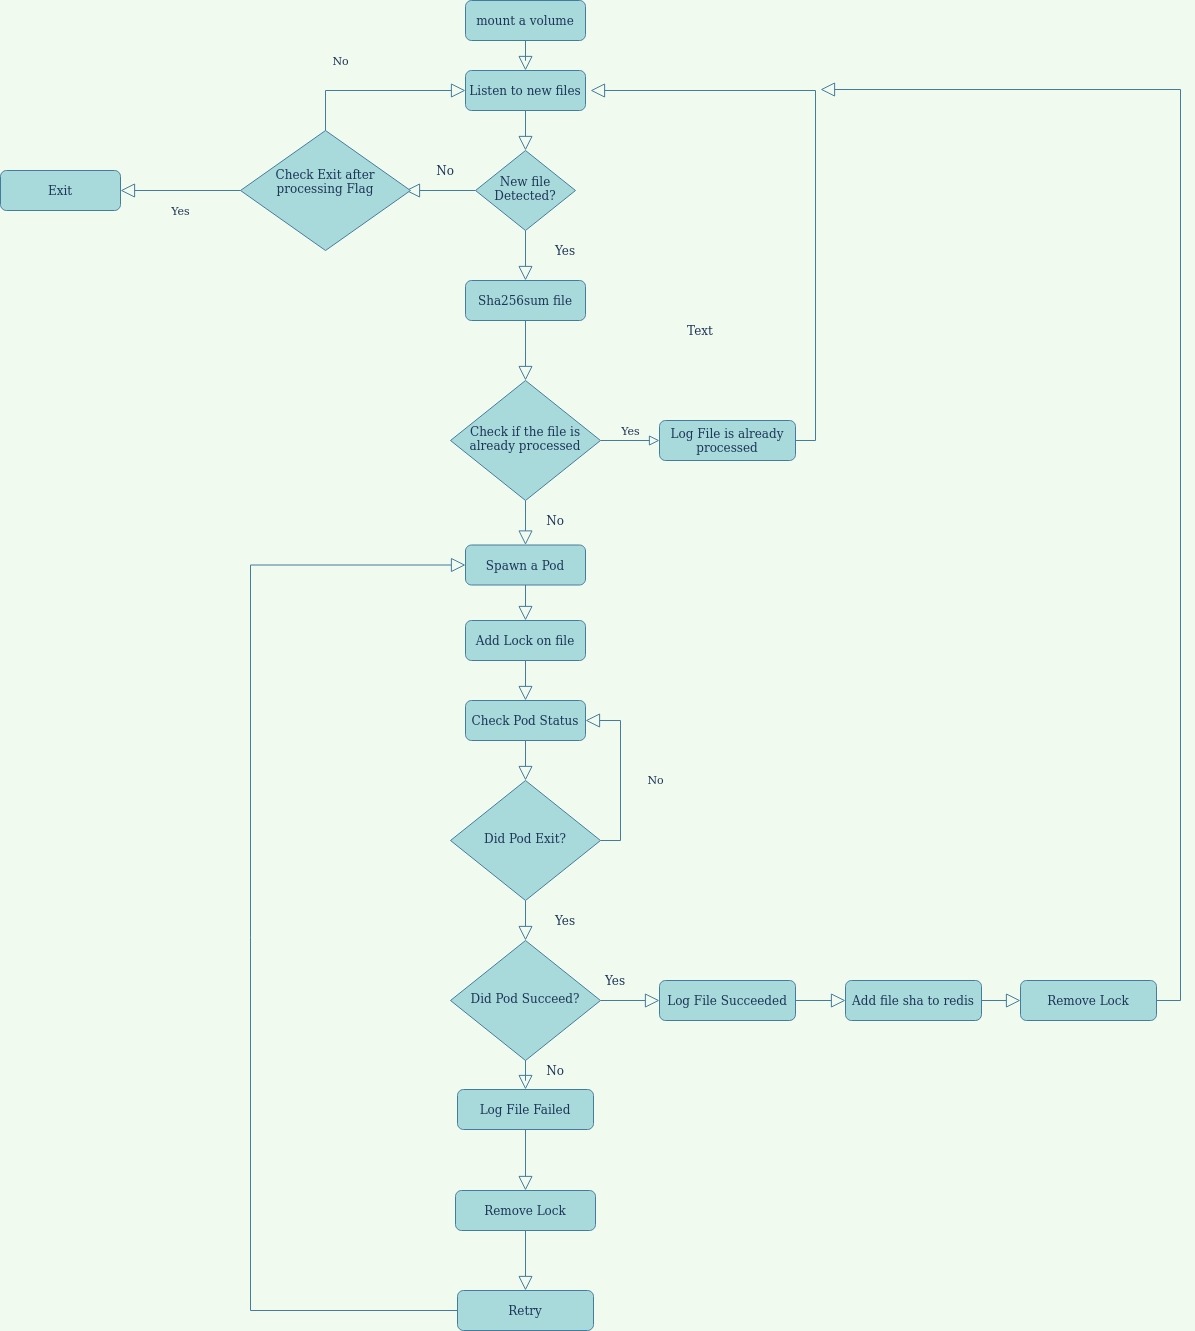

The diagram above was exported from draw.io. Its source (the exported page's mxGraphModel, read from the mxfile embedded in the PNG):
<mxGraphModel dx="2249" dy="799" grid="1" gridSize="10" guides="1" tooltips="1" connect="1" arrows="1" fold="1" page="1" pageScale="1" pageWidth="827" pageHeight="1169" background="#F1FAEE" math="0" shadow="0">
  <root>
    <mxCell id="WIyWlLk6GJQsqaUBKTNV-0" />
    <mxCell id="WIyWlLk6GJQsqaUBKTNV-1" parent="WIyWlLk6GJQsqaUBKTNV-0" />
    <mxCell id="WIyWlLk6GJQsqaUBKTNV-2" value="" style="rounded=0;html=1;jettySize=auto;orthogonalLoop=1;fontSize=11;endArrow=block;endFill=0;endSize=12;strokeWidth=1;shadow=0;labelBackgroundColor=none;edgeStyle=orthogonalEdgeStyle;strokeColor=#457B9D;fontColor=#1D3557;" parent="WIyWlLk6GJQsqaUBKTNV-1" source="IFbDx5hncHFg85wNvNG9-0" target="WIyWlLk6GJQsqaUBKTNV-6" edge="1">
      <mxGeometry relative="1" as="geometry" />
    </mxCell>
    <mxCell id="WIyWlLk6GJQsqaUBKTNV-3" value="mount a volume" style="rounded=1;whiteSpace=wrap;html=1;fontSize=12;glass=0;strokeWidth=1;shadow=0;fillColor=#A8DADC;strokeColor=#457B9D;fontColor=#1D3557;" parent="WIyWlLk6GJQsqaUBKTNV-1" vertex="1">
      <mxGeometry x="35" y="40" width="120" height="40" as="geometry" />
    </mxCell>
    <mxCell id="IFbDx5hncHFg85wNvNG9-55" value="" style="edgeStyle=orthogonalEdgeStyle;rounded=0;orthogonalLoop=1;jettySize=auto;html=1;labelBackgroundColor=none;endArrow=block;endFill=0;endSize=12;strokeColor=#457B9D;fontColor=#1D3557;" edge="1" parent="WIyWlLk6GJQsqaUBKTNV-1" source="WIyWlLk6GJQsqaUBKTNV-6">
      <mxGeometry relative="1" as="geometry">
        <mxPoint x="-25" y="230" as="targetPoint" />
      </mxGeometry>
    </mxCell>
    <mxCell id="IFbDx5hncHFg85wNvNG9-65" value="" style="edgeStyle=orthogonalEdgeStyle;curved=0;rounded=1;sketch=0;orthogonalLoop=1;jettySize=auto;html=1;strokeColor=#457B9D;fillColor=#A8DADC;fontColor=#1D3557;endSize=12;endArrow=block;endFill=0;" edge="1" parent="WIyWlLk6GJQsqaUBKTNV-1" source="WIyWlLk6GJQsqaUBKTNV-6" target="IFbDx5hncHFg85wNvNG9-2">
      <mxGeometry relative="1" as="geometry" />
    </mxCell>
    <mxCell id="WIyWlLk6GJQsqaUBKTNV-6" value="New file Detected?" style="rhombus;whiteSpace=wrap;html=1;shadow=0;fontFamily=Helvetica;fontSize=12;align=center;strokeWidth=1;spacing=6;spacingTop=-4;fillColor=#A8DADC;strokeColor=#457B9D;fontColor=#1D3557;" parent="WIyWlLk6GJQsqaUBKTNV-1" vertex="1">
      <mxGeometry x="45" y="190" width="100" height="80" as="geometry" />
    </mxCell>
    <mxCell id="WIyWlLk6GJQsqaUBKTNV-9" value="Yes" style="edgeStyle=orthogonalEdgeStyle;rounded=0;html=1;jettySize=auto;orthogonalLoop=1;fontSize=11;endArrow=block;endFill=0;endSize=8;strokeWidth=1;shadow=0;labelBackgroundColor=none;entryX=0;entryY=0.5;entryDx=0;entryDy=0;strokeColor=#457B9D;fontColor=#1D3557;" parent="WIyWlLk6GJQsqaUBKTNV-1" source="WIyWlLk6GJQsqaUBKTNV-10" target="IFbDx5hncHFg85wNvNG9-6" edge="1">
      <mxGeometry y="10" relative="1" as="geometry">
        <mxPoint as="offset" />
        <mxPoint x="200" y="535" as="targetPoint" />
      </mxGeometry>
    </mxCell>
    <mxCell id="IFbDx5hncHFg85wNvNG9-28" value="" style="edgeStyle=orthogonalEdgeStyle;rounded=0;orthogonalLoop=1;jettySize=auto;html=1;endArrow=block;endFill=0;endSize=12;strokeColor=#457B9D;fontColor=#1D3557;labelBackgroundColor=#F1FAEE;" edge="1" parent="WIyWlLk6GJQsqaUBKTNV-1" source="WIyWlLk6GJQsqaUBKTNV-10" target="IFbDx5hncHFg85wNvNG9-27">
      <mxGeometry relative="1" as="geometry" />
    </mxCell>
    <mxCell id="WIyWlLk6GJQsqaUBKTNV-10" value="Check if the file is already processed" style="rhombus;whiteSpace=wrap;html=1;shadow=0;fontFamily=Helvetica;fontSize=12;align=center;strokeWidth=1;spacing=6;spacingTop=-4;fillColor=#A8DADC;strokeColor=#457B9D;fontColor=#1D3557;" parent="WIyWlLk6GJQsqaUBKTNV-1" vertex="1">
      <mxGeometry x="20" y="420" width="150" height="120" as="geometry" />
    </mxCell>
    <mxCell id="IFbDx5hncHFg85wNvNG9-32" value="" style="edgeStyle=orthogonalEdgeStyle;rounded=0;orthogonalLoop=1;jettySize=auto;html=1;endArrow=block;endFill=0;endSize=12;strokeColor=#457B9D;entryX=0.5;entryY=0;entryDx=0;entryDy=0;fontColor=#1D3557;labelBackgroundColor=#F1FAEE;" edge="1" parent="WIyWlLk6GJQsqaUBKTNV-1" source="WIyWlLk6GJQsqaUBKTNV-11" target="IFbDx5hncHFg85wNvNG9-15">
      <mxGeometry relative="1" as="geometry" />
    </mxCell>
    <mxCell id="WIyWlLk6GJQsqaUBKTNV-11" value="Add Lock on file" style="rounded=1;whiteSpace=wrap;html=1;fontSize=12;glass=0;strokeWidth=1;shadow=0;fillColor=#A8DADC;strokeColor=#457B9D;fontColor=#1D3557;" parent="WIyWlLk6GJQsqaUBKTNV-1" vertex="1">
      <mxGeometry x="35" y="660" width="120" height="40" as="geometry" />
    </mxCell>
    <mxCell id="IFbDx5hncHFg85wNvNG9-0" value="Listen to new files" style="rounded=1;whiteSpace=wrap;html=1;fontSize=12;glass=0;strokeWidth=1;shadow=0;fillColor=#A8DADC;strokeColor=#457B9D;fontColor=#1D3557;" vertex="1" parent="WIyWlLk6GJQsqaUBKTNV-1">
      <mxGeometry x="35" y="110" width="120" height="40" as="geometry" />
    </mxCell>
    <mxCell id="IFbDx5hncHFg85wNvNG9-1" value="" style="rounded=0;html=1;jettySize=auto;orthogonalLoop=1;fontSize=11;endArrow=block;endFill=0;endSize=12;strokeWidth=1;shadow=0;labelBackgroundColor=none;edgeStyle=orthogonalEdgeStyle;strokeColor=#457B9D;fontColor=#1D3557;" edge="1" parent="WIyWlLk6GJQsqaUBKTNV-1" source="WIyWlLk6GJQsqaUBKTNV-3" target="IFbDx5hncHFg85wNvNG9-0">
      <mxGeometry relative="1" as="geometry">
        <mxPoint x="95" y="80" as="sourcePoint" />
        <mxPoint x="95" y="170" as="targetPoint" />
      </mxGeometry>
    </mxCell>
    <mxCell id="IFbDx5hncHFg85wNvNG9-2" value="Sha256sum file" style="rounded=1;whiteSpace=wrap;html=1;fontSize=12;glass=0;strokeWidth=1;shadow=0;fillColor=#A8DADC;strokeColor=#457B9D;fontColor=#1D3557;" vertex="1" parent="WIyWlLk6GJQsqaUBKTNV-1">
      <mxGeometry x="35" y="320" width="120" height="40" as="geometry" />
    </mxCell>
    <mxCell id="IFbDx5hncHFg85wNvNG9-13" style="edgeStyle=orthogonalEdgeStyle;rounded=0;orthogonalLoop=1;jettySize=auto;html=1;exitX=1;exitY=0.5;exitDx=0;exitDy=0;endArrow=block;endFill=0;endSize=12;strokeColor=#457B9D;fontColor=#1D3557;labelBackgroundColor=#F1FAEE;" edge="1" parent="WIyWlLk6GJQsqaUBKTNV-1" source="IFbDx5hncHFg85wNvNG9-6">
      <mxGeometry relative="1" as="geometry">
        <mxPoint x="160" y="130" as="targetPoint" />
        <Array as="points">
          <mxPoint x="385" y="480" />
          <mxPoint x="385" y="130" />
        </Array>
      </mxGeometry>
    </mxCell>
    <mxCell id="IFbDx5hncHFg85wNvNG9-6" value="Log File is already processed" style="rounded=1;whiteSpace=wrap;html=1;fontSize=12;glass=0;strokeWidth=1;shadow=0;fillColor=#A8DADC;strokeColor=#457B9D;fontColor=#1D3557;" vertex="1" parent="WIyWlLk6GJQsqaUBKTNV-1">
      <mxGeometry x="229" y="460" width="136" height="40" as="geometry" />
    </mxCell>
    <mxCell id="IFbDx5hncHFg85wNvNG9-33" value="" style="edgeStyle=orthogonalEdgeStyle;rounded=0;orthogonalLoop=1;jettySize=auto;html=1;endArrow=block;endFill=0;endSize=12;strokeColor=#457B9D;fontColor=#1D3557;labelBackgroundColor=#F1FAEE;" edge="1" parent="WIyWlLk6GJQsqaUBKTNV-1" source="IFbDx5hncHFg85wNvNG9-15" target="IFbDx5hncHFg85wNvNG9-19">
      <mxGeometry relative="1" as="geometry" />
    </mxCell>
    <mxCell id="IFbDx5hncHFg85wNvNG9-15" value="Check Pod Status" style="rounded=1;whiteSpace=wrap;html=1;fontSize=12;glass=0;strokeWidth=1;shadow=0;fillColor=#A8DADC;strokeColor=#457B9D;fontColor=#1D3557;" vertex="1" parent="WIyWlLk6GJQsqaUBKTNV-1">
      <mxGeometry x="35" y="740" width="120" height="40" as="geometry" />
    </mxCell>
    <mxCell id="IFbDx5hncHFg85wNvNG9-17" value="" style="rounded=0;html=1;jettySize=auto;orthogonalLoop=1;fontSize=11;endArrow=block;endFill=0;endSize=12;strokeWidth=1;shadow=0;labelBackgroundColor=none;edgeStyle=orthogonalEdgeStyle;exitX=0.5;exitY=1;exitDx=0;exitDy=0;entryX=0.5;entryY=0;entryDx=0;entryDy=0;strokeColor=#457B9D;fontColor=#1D3557;" edge="1" parent="WIyWlLk6GJQsqaUBKTNV-1" source="IFbDx5hncHFg85wNvNG9-2" target="WIyWlLk6GJQsqaUBKTNV-10">
      <mxGeometry relative="1" as="geometry">
        <mxPoint x="105" y="160" as="sourcePoint" />
        <mxPoint x="105" y="200" as="targetPoint" />
      </mxGeometry>
    </mxCell>
    <mxCell id="IFbDx5hncHFg85wNvNG9-34" value="" style="edgeStyle=orthogonalEdgeStyle;rounded=0;orthogonalLoop=1;jettySize=auto;html=1;endArrow=block;endFill=0;endSize=12;strokeColor=#457B9D;fontColor=#1D3557;labelBackgroundColor=#F1FAEE;" edge="1" parent="WIyWlLk6GJQsqaUBKTNV-1" source="IFbDx5hncHFg85wNvNG9-19" target="IFbDx5hncHFg85wNvNG9-23">
      <mxGeometry relative="1" as="geometry" />
    </mxCell>
    <mxCell id="IFbDx5hncHFg85wNvNG9-19" value="Did Pod Exit?" style="rhombus;whiteSpace=wrap;html=1;shadow=0;fontFamily=Helvetica;fontSize=12;align=center;strokeWidth=1;spacing=6;spacingTop=-4;fillColor=#A8DADC;strokeColor=#457B9D;fontColor=#1D3557;" vertex="1" parent="WIyWlLk6GJQsqaUBKTNV-1">
      <mxGeometry x="20" y="820" width="150" height="120" as="geometry" />
    </mxCell>
    <mxCell id="IFbDx5hncHFg85wNvNG9-22" value="No" style="rounded=0;html=1;jettySize=auto;orthogonalLoop=1;fontSize=11;endArrow=block;endFill=0;endSize=12;strokeWidth=1;shadow=0;labelBackgroundColor=none;edgeStyle=orthogonalEdgeStyle;exitX=1;exitY=0.5;exitDx=0;exitDy=0;entryX=1;entryY=0.5;entryDx=0;entryDy=0;strokeColor=#457B9D;fontColor=#1D3557;" edge="1" parent="WIyWlLk6GJQsqaUBKTNV-1" source="IFbDx5hncHFg85wNvNG9-19" target="IFbDx5hncHFg85wNvNG9-15">
      <mxGeometry x="-0.0769" y="-35" relative="1" as="geometry">
        <mxPoint as="offset" />
        <mxPoint x="105" y="550" as="sourcePoint" />
        <mxPoint x="385" y="480" as="targetPoint" />
      </mxGeometry>
    </mxCell>
    <mxCell id="IFbDx5hncHFg85wNvNG9-35" value="" style="edgeStyle=orthogonalEdgeStyle;rounded=0;orthogonalLoop=1;jettySize=auto;endArrow=block;endFill=0;endSize=12;strokeColor=#457B9D;labelBackgroundColor=none;html=1;fontColor=#1D3557;" edge="1" parent="WIyWlLk6GJQsqaUBKTNV-1" source="IFbDx5hncHFg85wNvNG9-23" target="IFbDx5hncHFg85wNvNG9-24">
      <mxGeometry relative="1" as="geometry" />
    </mxCell>
    <mxCell id="IFbDx5hncHFg85wNvNG9-40" value="" style="edgeStyle=orthogonalEdgeStyle;rounded=0;orthogonalLoop=1;jettySize=auto;html=1;endArrow=block;endFill=0;endSize=12;strokeColor=#457B9D;fontColor=#1D3557;labelBackgroundColor=#F1FAEE;" edge="1" parent="WIyWlLk6GJQsqaUBKTNV-1" source="IFbDx5hncHFg85wNvNG9-23" target="IFbDx5hncHFg85wNvNG9-39">
      <mxGeometry relative="1" as="geometry" />
    </mxCell>
    <mxCell id="IFbDx5hncHFg85wNvNG9-23" value="Did Pod Succeed?" style="rhombus;whiteSpace=wrap;html=1;shadow=0;fontFamily=Helvetica;fontSize=12;align=center;strokeWidth=1;spacing=6;spacingTop=-4;fillColor=#A8DADC;strokeColor=#457B9D;fontColor=#1D3557;" vertex="1" parent="WIyWlLk6GJQsqaUBKTNV-1">
      <mxGeometry x="20" y="980" width="150" height="120" as="geometry" />
    </mxCell>
    <mxCell id="IFbDx5hncHFg85wNvNG9-36" value="" style="edgeStyle=orthogonalEdgeStyle;rounded=0;orthogonalLoop=1;jettySize=auto;html=1;endArrow=block;endFill=0;endSize=12;strokeColor=#457B9D;fontColor=#1D3557;labelBackgroundColor=#F1FAEE;" edge="1" parent="WIyWlLk6GJQsqaUBKTNV-1" source="IFbDx5hncHFg85wNvNG9-24" target="IFbDx5hncHFg85wNvNG9-25">
      <mxGeometry relative="1" as="geometry" />
    </mxCell>
    <mxCell id="IFbDx5hncHFg85wNvNG9-24" value="Log File Succeeded" style="rounded=1;whiteSpace=wrap;html=1;fontSize=12;glass=0;strokeWidth=1;shadow=0;fillColor=#A8DADC;strokeColor=#457B9D;fontColor=#1D3557;" vertex="1" parent="WIyWlLk6GJQsqaUBKTNV-1">
      <mxGeometry x="229" y="1020" width="136" height="40" as="geometry" />
    </mxCell>
    <mxCell id="IFbDx5hncHFg85wNvNG9-38" value="" style="edgeStyle=orthogonalEdgeStyle;rounded=0;orthogonalLoop=1;jettySize=auto;html=1;endArrow=block;endFill=0;endSize=12;strokeColor=#457B9D;fontColor=#1D3557;labelBackgroundColor=#F1FAEE;" edge="1" parent="WIyWlLk6GJQsqaUBKTNV-1" source="IFbDx5hncHFg85wNvNG9-25" target="IFbDx5hncHFg85wNvNG9-37">
      <mxGeometry relative="1" as="geometry" />
    </mxCell>
    <mxCell id="IFbDx5hncHFg85wNvNG9-25" value="Add file sha to redis" style="rounded=1;whiteSpace=wrap;html=1;fontSize=12;glass=0;strokeWidth=1;shadow=0;fillColor=#A8DADC;strokeColor=#457B9D;fontColor=#1D3557;" vertex="1" parent="WIyWlLk6GJQsqaUBKTNV-1">
      <mxGeometry x="415" y="1020" width="136" height="40" as="geometry" />
    </mxCell>
    <mxCell id="IFbDx5hncHFg85wNvNG9-31" value="" style="edgeStyle=orthogonalEdgeStyle;rounded=0;orthogonalLoop=1;jettySize=auto;html=1;endArrow=block;endFill=0;endSize=12;strokeColor=#457B9D;fontColor=#1D3557;labelBackgroundColor=#F1FAEE;" edge="1" parent="WIyWlLk6GJQsqaUBKTNV-1" source="IFbDx5hncHFg85wNvNG9-27">
      <mxGeometry relative="1" as="geometry">
        <mxPoint x="95" y="660" as="targetPoint" />
      </mxGeometry>
    </mxCell>
    <mxCell id="IFbDx5hncHFg85wNvNG9-27" value="Spawn a Pod " style="rounded=1;whiteSpace=wrap;html=1;fontSize=12;glass=0;strokeWidth=1;shadow=0;fillColor=#A8DADC;strokeColor=#457B9D;fontColor=#1D3557;" vertex="1" parent="WIyWlLk6GJQsqaUBKTNV-1">
      <mxGeometry x="35" y="584.5" width="120" height="40" as="geometry" />
    </mxCell>
    <mxCell id="IFbDx5hncHFg85wNvNG9-42" value="" style="edgeStyle=orthogonalEdgeStyle;rounded=0;orthogonalLoop=1;jettySize=auto;html=1;endArrow=block;endFill=0;endSize=12;strokeColor=#457B9D;fontColor=#1D3557;labelBackgroundColor=#F1FAEE;" edge="1" parent="WIyWlLk6GJQsqaUBKTNV-1" source="IFbDx5hncHFg85wNvNG9-37">
      <mxGeometry relative="1" as="geometry">
        <mxPoint x="390" y="129" as="targetPoint" />
        <Array as="points">
          <mxPoint x="750" y="1040" />
          <mxPoint x="750" y="129" />
        </Array>
      </mxGeometry>
    </mxCell>
    <mxCell id="IFbDx5hncHFg85wNvNG9-37" value="Remove Lock" style="rounded=1;whiteSpace=wrap;html=1;fontSize=12;glass=0;strokeWidth=1;shadow=0;fillColor=#A8DADC;strokeColor=#457B9D;fontColor=#1D3557;" vertex="1" parent="WIyWlLk6GJQsqaUBKTNV-1">
      <mxGeometry x="590" y="1020" width="136" height="40" as="geometry" />
    </mxCell>
    <mxCell id="IFbDx5hncHFg85wNvNG9-44" value="" style="edgeStyle=orthogonalEdgeStyle;rounded=0;orthogonalLoop=1;jettySize=auto;html=1;endArrow=block;endFill=0;endSize=12;strokeColor=#457B9D;fontColor=#1D3557;labelBackgroundColor=#F1FAEE;" edge="1" parent="WIyWlLk6GJQsqaUBKTNV-1" source="IFbDx5hncHFg85wNvNG9-39">
      <mxGeometry relative="1" as="geometry">
        <mxPoint x="95" y="1230" as="targetPoint" />
      </mxGeometry>
    </mxCell>
    <mxCell id="IFbDx5hncHFg85wNvNG9-39" value="Log File Failed" style="rounded=1;whiteSpace=wrap;html=1;fontSize=12;glass=0;strokeWidth=1;shadow=0;fillColor=#A8DADC;strokeColor=#457B9D;fontColor=#1D3557;" vertex="1" parent="WIyWlLk6GJQsqaUBKTNV-1">
      <mxGeometry x="27" y="1129" width="136" height="40" as="geometry" />
    </mxCell>
    <mxCell id="IFbDx5hncHFg85wNvNG9-48" value="" style="edgeStyle=orthogonalEdgeStyle;rounded=0;orthogonalLoop=1;jettySize=auto;html=1;labelBackgroundColor=none;endArrow=block;endFill=0;endSize=12;strokeColor=#457B9D;entryX=0;entryY=0.5;entryDx=0;entryDy=0;fontColor=#1D3557;" edge="1" parent="WIyWlLk6GJQsqaUBKTNV-1" source="IFbDx5hncHFg85wNvNG9-46" target="IFbDx5hncHFg85wNvNG9-27">
      <mxGeometry relative="1" as="geometry">
        <mxPoint x="-190" y="590" as="targetPoint" />
        <Array as="points">
          <mxPoint x="-180" y="1350" />
          <mxPoint x="-180" y="605" />
        </Array>
      </mxGeometry>
    </mxCell>
    <mxCell id="IFbDx5hncHFg85wNvNG9-46" value="Retry" style="rounded=1;whiteSpace=wrap;html=1;fontSize=12;glass=0;strokeWidth=1;shadow=0;fillColor=#A8DADC;strokeColor=#457B9D;fontColor=#1D3557;" vertex="1" parent="WIyWlLk6GJQsqaUBKTNV-1">
      <mxGeometry x="27" y="1330" width="136" height="40" as="geometry" />
    </mxCell>
    <mxCell id="IFbDx5hncHFg85wNvNG9-53" value="" style="edgeStyle=orthogonalEdgeStyle;rounded=0;orthogonalLoop=1;jettySize=auto;html=1;labelBackgroundColor=none;endArrow=block;endFill=0;endSize=12;strokeColor=#457B9D;fontColor=#1D3557;" edge="1" parent="WIyWlLk6GJQsqaUBKTNV-1" source="IFbDx5hncHFg85wNvNG9-49" target="IFbDx5hncHFg85wNvNG9-46">
      <mxGeometry relative="1" as="geometry" />
    </mxCell>
    <mxCell id="IFbDx5hncHFg85wNvNG9-49" value="Remove Lock" style="rounded=1;whiteSpace=wrap;html=1;fontSize=12;glass=0;strokeWidth=1;shadow=0;fillColor=#A8DADC;strokeColor=#457B9D;fontColor=#1D3557;" vertex="1" parent="WIyWlLk6GJQsqaUBKTNV-1">
      <mxGeometry x="25" y="1230" width="140" height="40" as="geometry" />
    </mxCell>
    <mxCell id="IFbDx5hncHFg85wNvNG9-56" value="&lt;div&gt;Check Exit after processing Flag&lt;/div&gt;&lt;div&gt;&lt;br&gt;&lt;/div&gt;" style="rhombus;whiteSpace=wrap;html=1;shadow=0;fontFamily=Helvetica;fontSize=12;align=center;strokeWidth=1;spacing=6;spacingTop=-4;fillColor=#A8DADC;strokeColor=#457B9D;fontColor=#1D3557;" vertex="1" parent="WIyWlLk6GJQsqaUBKTNV-1">
      <mxGeometry x="-190" y="170" width="170" height="120" as="geometry" />
    </mxCell>
    <mxCell id="IFbDx5hncHFg85wNvNG9-59" value="No" style="rounded=0;html=1;jettySize=auto;orthogonalLoop=1;fontSize=11;endArrow=block;endFill=0;endSize=12;strokeWidth=1;shadow=0;labelBackgroundColor=none;edgeStyle=orthogonalEdgeStyle;exitX=0.5;exitY=0;exitDx=0;exitDy=0;entryX=0;entryY=0.5;entryDx=0;entryDy=0;strokeColor=#457B9D;fontColor=#1D3557;" edge="1" parent="WIyWlLk6GJQsqaUBKTNV-1" source="IFbDx5hncHFg85wNvNG9-56" target="IFbDx5hncHFg85wNvNG9-0">
      <mxGeometry x="-0.5556" y="-34" relative="1" as="geometry">
        <mxPoint x="15" y="-64" as="offset" />
        <mxPoint x="-190" y="230" as="sourcePoint" />
        <mxPoint x="-205" y="110" as="targetPoint" />
      </mxGeometry>
    </mxCell>
    <mxCell id="IFbDx5hncHFg85wNvNG9-61" value="Yes" style="rounded=0;html=1;jettySize=auto;orthogonalLoop=1;fontSize=11;endArrow=block;endFill=0;endSize=12;strokeWidth=1;shadow=0;labelBackgroundColor=none;edgeStyle=orthogonalEdgeStyle;exitX=0;exitY=0.5;exitDx=0;exitDy=0;strokeColor=#457B9D;fontColor=#1D3557;" edge="1" parent="WIyWlLk6GJQsqaUBKTNV-1" source="IFbDx5hncHFg85wNvNG9-56">
      <mxGeometry y="20" relative="1" as="geometry">
        <mxPoint as="offset" />
        <mxPoint x="105" y="280" as="sourcePoint" />
        <mxPoint x="-310" y="230" as="targetPoint" />
      </mxGeometry>
    </mxCell>
    <mxCell id="IFbDx5hncHFg85wNvNG9-62" value="Exit" style="rounded=1;whiteSpace=wrap;html=1;fontSize=12;glass=0;strokeWidth=1;shadow=0;fillColor=#A8DADC;strokeColor=#457B9D;fontColor=#1D3557;" vertex="1" parent="WIyWlLk6GJQsqaUBKTNV-1">
      <mxGeometry x="-430" y="210" width="120" height="40" as="geometry" />
    </mxCell>
    <mxCell id="IFbDx5hncHFg85wNvNG9-67" value="No" style="text;html=1;strokeColor=none;fillColor=none;align=center;verticalAlign=middle;whiteSpace=wrap;rounded=0;sketch=0;fontColor=#1D3557;" vertex="1" parent="WIyWlLk6GJQsqaUBKTNV-1">
      <mxGeometry x="105" y="550" width="40" height="20" as="geometry" />
    </mxCell>
    <mxCell id="IFbDx5hncHFg85wNvNG9-68" value="Yes" style="text;html=1;strokeColor=none;fillColor=none;align=center;verticalAlign=middle;whiteSpace=wrap;rounded=0;sketch=0;fontColor=#1D3557;" vertex="1" parent="WIyWlLk6GJQsqaUBKTNV-1">
      <mxGeometry x="115" y="950" width="40" height="20" as="geometry" />
    </mxCell>
    <mxCell id="IFbDx5hncHFg85wNvNG9-69" value="Yes" style="text;html=1;strokeColor=none;fillColor=none;align=center;verticalAlign=middle;whiteSpace=wrap;rounded=0;sketch=0;fontColor=#1D3557;" vertex="1" parent="WIyWlLk6GJQsqaUBKTNV-1">
      <mxGeometry x="165" y="1010" width="40" height="20" as="geometry" />
    </mxCell>
    <mxCell id="IFbDx5hncHFg85wNvNG9-70" value="No" style="text;html=1;strokeColor=none;fillColor=none;align=center;verticalAlign=middle;whiteSpace=wrap;rounded=0;sketch=0;fontColor=#1D3557;" vertex="1" parent="WIyWlLk6GJQsqaUBKTNV-1">
      <mxGeometry x="105" y="1100" width="40" height="20" as="geometry" />
    </mxCell>
    <mxCell id="IFbDx5hncHFg85wNvNG9-71" value="Text" style="text;html=1;strokeColor=none;fillColor=none;align=center;verticalAlign=middle;whiteSpace=wrap;rounded=0;sketch=0;fontColor=#1D3557;" vertex="1" parent="WIyWlLk6GJQsqaUBKTNV-1">
      <mxGeometry x="250" y="360" width="40" height="20" as="geometry" />
    </mxCell>
    <mxCell id="IFbDx5hncHFg85wNvNG9-73" value="&lt;div&gt;No&lt;/div&gt;" style="text;html=1;strokeColor=none;fillColor=none;align=center;verticalAlign=middle;whiteSpace=wrap;rounded=0;sketch=0;fontColor=#1D3557;" vertex="1" parent="WIyWlLk6GJQsqaUBKTNV-1">
      <mxGeometry x="-5" y="200" width="40" height="20" as="geometry" />
    </mxCell>
    <mxCell id="IFbDx5hncHFg85wNvNG9-74" value="Yes" style="text;html=1;strokeColor=none;fillColor=none;align=center;verticalAlign=middle;whiteSpace=wrap;rounded=0;sketch=0;fontColor=#1D3557;" vertex="1" parent="WIyWlLk6GJQsqaUBKTNV-1">
      <mxGeometry x="115" y="280" width="40" height="20" as="geometry" />
    </mxCell>
  </root>
</mxGraphModel>